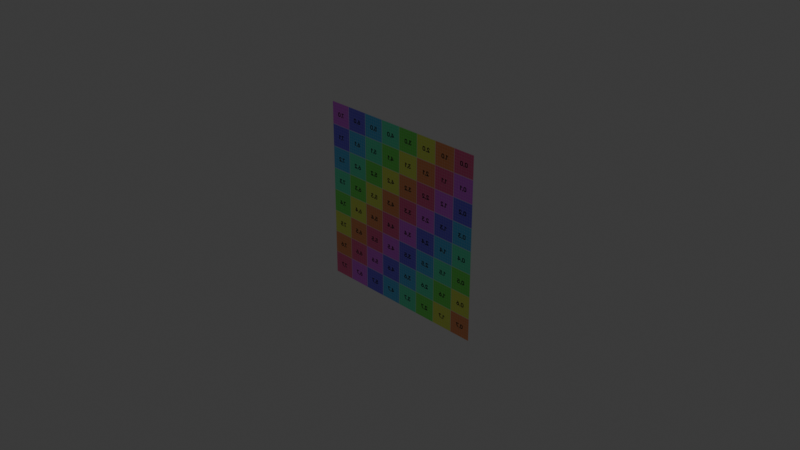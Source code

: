 # Source: plane.blend  (saved by Blender 4.4.30; exported with 4.5.12 LTS)
import bpy
from mathutils import Matrix  # noqa: F401  (used for matrix-valued properties, if any)

bpy.ops.wm.read_factory_settings(use_empty=True)
scene = bpy.context.scene
scene.name = 'Scene'

# ---- collections
col_collection = bpy.data.collections.new('Collection'); scene.collection.children.link(col_collection)

# ---- images (referenced by path relative to the original .blend; pixels are not part of the script)
import os
ASSET_DIR = os.environ.get("B2B_ASSET_DIR", "")  # directory of the original .blend (textures are referenced by path, not embedded)
HERE = os.path.dirname(os.path.abspath(__file__))  # packed textures are extracted next to this script under _unpacked/

def load_image(name, relpath, width, height, colorspace="sRGB"):
    """Load a texture the original file referenced (path relative to the .blend, or extracted next to this script)."""
    p = next((c for c in (os.path.join(HERE, relpath), os.path.join(ASSET_DIR, relpath)) if relpath and os.path.exists(c)), "")
    if p:
        img = bpy.data.images.load(p, check_existing=True)
        img.name = name
    else:  # same state as the original file: an image datablock whose file is absent (Cycles renders it pink)
        img = bpy.data.images.new(name, width, height)
        img.source = "FILE"
        img.filepath = "//" + (relpath or name)
    img.colorspace_settings.name = colorspace
    return img
img_uvchecker = load_image('uvChecker', '_unpacked/uvChecker.c49b90f9.png', 512, 512, 'sRGB')

# ---- materials (node trees are filled in below, after node groups)
mat_material_001 = bpy.data.materials.new('Material.001')

# ---- material node trees
mat_material_001.use_nodes = True; mat_material_001.node_tree.nodes.clear()
_N = mat_material_001.node_tree.nodes; _L = mat_material_001.node_tree.links
n0 = _N.new('ShaderNodeBsdfPrincipled'); n0.name = 'プリンシプルBSDF'; n0.location = (10, 300)
n1 = _N.new('ShaderNodeOutputMaterial'); n1.name = 'マテリアル出力'; n1.location = (300, 300)
n2 = _N.new('ShaderNodeTexImage'); n2.name = '画像テクスチャ'; n2.location = (-440, 210)
n2.label = 'BASE COLOR'
n2.image = img_uvchecker
_L.new(n0.outputs[0], n1.inputs[0])
_L.new(n2.outputs[0], n0.inputs[0])
n1.is_active_output = True

# ---- world
world_world = bpy.data.worlds.new('World'); scene.world = world_world
world_world.use_nodes = True; world_world.node_tree.nodes.clear()
_N = world_world.node_tree.nodes; _L = world_world.node_tree.links
n0 = _N.new('ShaderNodeOutputWorld'); n0.name = 'World Output'; n0.location = (300, 300)
n1 = _N.new('ShaderNodeBackground'); n1.name = 'Background'; n1.location = (10, 300)
n1.inputs[0].default_value = (0.05088, 0.05088, 0.05088, 1.0)
_L.new(n1.outputs[0], n0.inputs[0])
n0.is_active_output = True
world_world.color = (0.05088, 0.05088, 0.05088)
world_world.sun_shadow_jitter_overblur = 0.0

# ---- cameras
cam_camera = bpy.data.cameras.new('Camera')
cam_camera.clip_end = 100.0
cam_camera.ortho_scale = 7.314

# ---- lights
light_light = bpy.data.lights.new('Light', 'POINT')
light_light.energy = 1000.0
light_light.shadow_soft_size = 0.1

# ---- meshes
me_001 = bpy.data.meshes.new('平面.001')
me_001.from_pydata([(1.0, 2.973e-07, -1.0), (-1.0, -2.856e-08, -1.0), (1.0, 2.856e-08, 1.0), (-1.0, -2.973e-07, 1.0)], [], [(0, 1, 3), (0, 3, 2)])
_uv = me_001.uv_layers.new(name='UVMap')
_uv.uv.foreach_set('vector', [0.0, 0.0, 1.0, 0.0, 1.0, 1.0, 0.0, 0.0, 1.0, 1.0, 0.0, 1.0])
me_001.materials.append(mat_material_001)
me_001.update()
me_001.normals_split_custom_set([tuple(v) for v in zip(*[iter([-1.629e-07, 1.0, 1.344e-07, -1.629e-07, 1.0, 1.344e-07, -1.629e-07, 1.0, 1.344e-07, -1.629e-07, 1.0, 1.344e-07, -1.629e-07, 1.0, 1.344e-07, -1.629e-07, 1.0, 1.344e-07])] * 3)])

# ---- objects
ob_x = bpy.data.objects.new('平面', me_001)
ob_light = bpy.data.objects.new('Light', light_light)
ob_camera = bpy.data.objects.new('Camera', cam_camera)

# ---- transforms, parenting, visibility, modifiers, constraints
ob_x.location = (0.0, 0.0, 0.0)
ob_x.rotation_mode = 'QUATERNION'
ob_x.rotation_quaternion = (1.0, 0.0, 0.0, 0.0)
ob_light.location = (4.076, 1.005, 5.904)
ob_light.rotation_euler = (0.6503, 0.05522, 1.866)
ob_light.lock_rotations_4d = False
ob_light.empty_display_type = 'ARROWS'
ob_light.color = (0.0, 0.0, 0.0, 0.0)
ob_light.lineart.crease_threshold = 0.0
ob_camera.location = (7.359, -6.926, 4.958)
ob_camera.rotation_euler = (1.109, 0.0, 0.8149)
ob_camera.lock_rotations_4d = False
ob_camera.empty_display_type = 'ARROWS'
ob_camera.color = (0.0, 0.0, 0.0, 0.0)
ob_camera.display_type = 'WIRE'
ob_camera.lineart.crease_threshold = 0.0

# ---- collection membership
scene.collection.objects.link(ob_x)
col_collection.objects.link(ob_light)
col_collection.objects.link(ob_camera)

# ---- scene / render settings (as saved in the file)
scene.camera = ob_camera
scene.frame_start = 1; scene.frame_end = 250; scene.frame_set(1)
scene.render.engine = 'BLENDER_EEVEE_NEXT'
bpy.context.view_layer.update()
